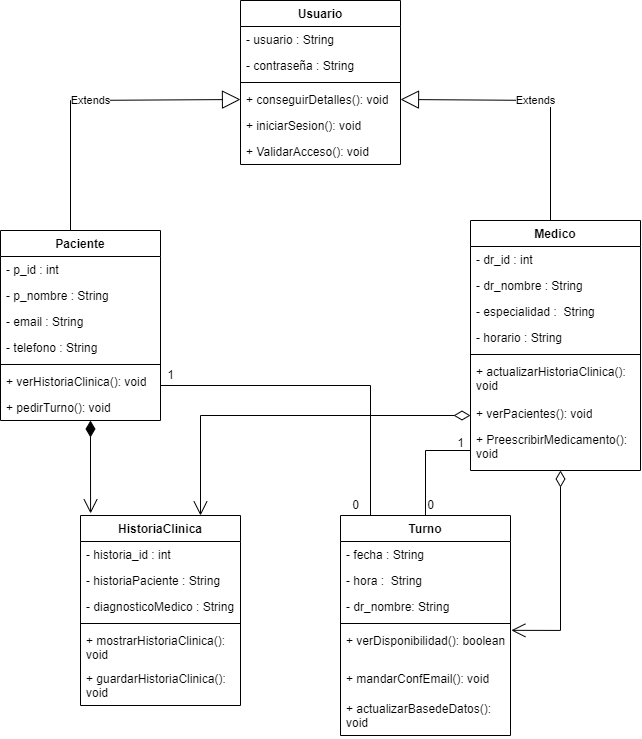

The diagram above was exported from draw.io. Its source (the exported page's mxGraphModel, read from the mxfile embedded in the PNG):
<mxGraphModel dx="720" dy="2766" grid="1" gridSize="10" guides="1" tooltips="1" connect="1" arrows="1" fold="1" page="1" pageScale="1" pageWidth="1654" pageHeight="2336" math="0" shadow="0">
  <root>
    <mxCell id="0" />
    <mxCell id="1" parent="0" />
    <mxCell id="X3VFySCDeu0HR4N6yKIO-1" value="Paciente" style="swimlane;fontStyle=1;align=center;verticalAlign=top;childLayout=stackLayout;horizontal=1;startSize=26;horizontalStack=0;resizeParent=1;resizeParentMax=0;resizeLast=0;collapsible=1;marginBottom=0;whiteSpace=wrap;html=1;" parent="1" vertex="1">
      <mxGeometry x="50" y="-30" width="160" height="190" as="geometry" />
    </mxCell>
    <mxCell id="2RaNc6PZ_5YNKfcqx9aP-27" value="Extends" style="endArrow=block;endSize=16;endFill=0;html=1;rounded=0;entryX=0;entryY=0.5;entryDx=0;entryDy=0;" edge="1" parent="X3VFySCDeu0HR4N6yKIO-1" target="X3VFySCDeu0HR4N6yKIO-20">
      <mxGeometry width="160" relative="1" as="geometry">
        <mxPoint x="70" as="sourcePoint" />
        <mxPoint x="230" as="targetPoint" />
        <Array as="points">
          <mxPoint x="70" y="-130" />
        </Array>
      </mxGeometry>
    </mxCell>
    <mxCell id="X3VFySCDeu0HR4N6yKIO-2" value="- p_id : int" style="text;strokeColor=none;fillColor=none;align=left;verticalAlign=top;spacingLeft=4;spacingRight=4;overflow=hidden;rotatable=0;points=[[0,0.5],[1,0.5]];portConstraint=eastwest;whiteSpace=wrap;html=1;" parent="X3VFySCDeu0HR4N6yKIO-1" vertex="1">
      <mxGeometry y="26" width="160" height="26" as="geometry" />
    </mxCell>
    <mxCell id="X3VFySCDeu0HR4N6yKIO-21" value="- p_nombre : String" style="text;strokeColor=none;fillColor=none;align=left;verticalAlign=top;spacingLeft=4;spacingRight=4;overflow=hidden;rotatable=0;points=[[0,0.5],[1,0.5]];portConstraint=eastwest;whiteSpace=wrap;html=1;" parent="X3VFySCDeu0HR4N6yKIO-1" vertex="1">
      <mxGeometry y="52" width="160" height="26" as="geometry" />
    </mxCell>
    <mxCell id="X3VFySCDeu0HR4N6yKIO-22" value="- email : String" style="text;strokeColor=none;fillColor=none;align=left;verticalAlign=top;spacingLeft=4;spacingRight=4;overflow=hidden;rotatable=0;points=[[0,0.5],[1,0.5]];portConstraint=eastwest;whiteSpace=wrap;html=1;" parent="X3VFySCDeu0HR4N6yKIO-1" vertex="1">
      <mxGeometry y="78" width="160" height="26" as="geometry" />
    </mxCell>
    <mxCell id="X3VFySCDeu0HR4N6yKIO-23" value="- telefono : String" style="text;strokeColor=none;fillColor=none;align=left;verticalAlign=top;spacingLeft=4;spacingRight=4;overflow=hidden;rotatable=0;points=[[0,0.5],[1,0.5]];portConstraint=eastwest;whiteSpace=wrap;html=1;" parent="X3VFySCDeu0HR4N6yKIO-1" vertex="1">
      <mxGeometry y="104" width="160" height="26" as="geometry" />
    </mxCell>
    <mxCell id="X3VFySCDeu0HR4N6yKIO-3" value="" style="line;strokeWidth=1;fillColor=none;align=left;verticalAlign=middle;spacingTop=-1;spacingLeft=3;spacingRight=3;rotatable=0;labelPosition=right;points=[];portConstraint=eastwest;strokeColor=inherit;" parent="X3VFySCDeu0HR4N6yKIO-1" vertex="1">
      <mxGeometry y="130" width="160" height="8" as="geometry" />
    </mxCell>
    <mxCell id="X3VFySCDeu0HR4N6yKIO-4" value="+ verHistoriaClinica(): void" style="text;strokeColor=none;fillColor=none;align=left;verticalAlign=top;spacingLeft=4;spacingRight=4;overflow=hidden;rotatable=0;points=[[0,0.5],[1,0.5]];portConstraint=eastwest;whiteSpace=wrap;html=1;" parent="X3VFySCDeu0HR4N6yKIO-1" vertex="1">
      <mxGeometry y="138" width="160" height="26" as="geometry" />
    </mxCell>
    <mxCell id="X3VFySCDeu0HR4N6yKIO-24" value="+ pedirTurno(): void" style="text;strokeColor=none;fillColor=none;align=left;verticalAlign=top;spacingLeft=4;spacingRight=4;overflow=hidden;rotatable=0;points=[[0,0.5],[1,0.5]];portConstraint=eastwest;whiteSpace=wrap;html=1;" parent="X3VFySCDeu0HR4N6yKIO-1" vertex="1">
      <mxGeometry y="164" width="160" height="26" as="geometry" />
    </mxCell>
    <mxCell id="X3VFySCDeu0HR4N6yKIO-5" value="Turno" style="swimlane;fontStyle=1;align=center;verticalAlign=top;childLayout=stackLayout;horizontal=1;startSize=26;horizontalStack=0;resizeParent=1;resizeParentMax=0;resizeLast=0;collapsible=1;marginBottom=0;whiteSpace=wrap;html=1;" parent="1" vertex="1">
      <mxGeometry x="390" y="255" width="170" height="220" as="geometry" />
    </mxCell>
    <mxCell id="X3VFySCDeu0HR4N6yKIO-6" value="- fecha : String" style="text;strokeColor=none;fillColor=none;align=left;verticalAlign=top;spacingLeft=4;spacingRight=4;overflow=hidden;rotatable=0;points=[[0,0.5],[1,0.5]];portConstraint=eastwest;whiteSpace=wrap;html=1;" parent="X3VFySCDeu0HR4N6yKIO-5" vertex="1">
      <mxGeometry y="26" width="170" height="26" as="geometry" />
    </mxCell>
    <mxCell id="X3VFySCDeu0HR4N6yKIO-34" value="- hora :&amp;nbsp; String&amp;nbsp;" style="text;strokeColor=none;fillColor=none;align=left;verticalAlign=top;spacingLeft=4;spacingRight=4;overflow=hidden;rotatable=0;points=[[0,0.5],[1,0.5]];portConstraint=eastwest;whiteSpace=wrap;html=1;" parent="X3VFySCDeu0HR4N6yKIO-5" vertex="1">
      <mxGeometry y="52" width="170" height="26" as="geometry" />
    </mxCell>
    <mxCell id="X3VFySCDeu0HR4N6yKIO-35" value="- dr_nombre: String&amp;nbsp;" style="text;strokeColor=none;fillColor=none;align=left;verticalAlign=top;spacingLeft=4;spacingRight=4;overflow=hidden;rotatable=0;points=[[0,0.5],[1,0.5]];portConstraint=eastwest;whiteSpace=wrap;html=1;" parent="X3VFySCDeu0HR4N6yKIO-5" vertex="1">
      <mxGeometry y="78" width="170" height="26" as="geometry" />
    </mxCell>
    <mxCell id="X3VFySCDeu0HR4N6yKIO-7" value="" style="line;strokeWidth=1;fillColor=none;align=left;verticalAlign=middle;spacingTop=-1;spacingLeft=3;spacingRight=3;rotatable=0;labelPosition=right;points=[];portConstraint=eastwest;strokeColor=inherit;" parent="X3VFySCDeu0HR4N6yKIO-5" vertex="1">
      <mxGeometry y="104" width="170" height="8" as="geometry" />
    </mxCell>
    <mxCell id="X3VFySCDeu0HR4N6yKIO-8" value="+ verDisponibilidad(): boolean" style="text;strokeColor=none;fillColor=none;align=left;verticalAlign=top;spacingLeft=4;spacingRight=4;overflow=hidden;rotatable=0;points=[[0,0.5],[1,0.5]];portConstraint=eastwest;whiteSpace=wrap;html=1;" parent="X3VFySCDeu0HR4N6yKIO-5" vertex="1">
      <mxGeometry y="112" width="170" height="38" as="geometry" />
    </mxCell>
    <mxCell id="X3VFySCDeu0HR4N6yKIO-36" value="+ mandarConfEmail(): void" style="text;strokeColor=none;fillColor=none;align=left;verticalAlign=top;spacingLeft=4;spacingRight=4;overflow=hidden;rotatable=0;points=[[0,0.5],[1,0.5]];portConstraint=eastwest;whiteSpace=wrap;html=1;" parent="X3VFySCDeu0HR4N6yKIO-5" vertex="1">
      <mxGeometry y="150" width="170" height="30" as="geometry" />
    </mxCell>
    <mxCell id="X3VFySCDeu0HR4N6yKIO-37" value="+ actualizarBasedeDatos(): void" style="text;strokeColor=none;fillColor=none;align=left;verticalAlign=top;spacingLeft=4;spacingRight=4;overflow=hidden;rotatable=0;points=[[0,0.5],[1,0.5]];portConstraint=eastwest;whiteSpace=wrap;html=1;" parent="X3VFySCDeu0HR4N6yKIO-5" vertex="1">
      <mxGeometry y="180" width="170" height="40" as="geometry" />
    </mxCell>
    <mxCell id="X3VFySCDeu0HR4N6yKIO-9" value="HistoriaClinica" style="swimlane;fontStyle=1;align=center;verticalAlign=top;childLayout=stackLayout;horizontal=1;startSize=26;horizontalStack=0;resizeParent=1;resizeParentMax=0;resizeLast=0;collapsible=1;marginBottom=0;whiteSpace=wrap;html=1;" parent="1" vertex="1">
      <mxGeometry x="130" y="255" width="160" height="190" as="geometry" />
    </mxCell>
    <mxCell id="X3VFySCDeu0HR4N6yKIO-10" value="- historia_id : int" style="text;strokeColor=none;fillColor=none;align=left;verticalAlign=top;spacingLeft=4;spacingRight=4;overflow=hidden;rotatable=0;points=[[0,0.5],[1,0.5]];portConstraint=eastwest;whiteSpace=wrap;html=1;" parent="X3VFySCDeu0HR4N6yKIO-9" vertex="1">
      <mxGeometry y="26" width="160" height="26" as="geometry" />
    </mxCell>
    <mxCell id="X3VFySCDeu0HR4N6yKIO-25" value="- historiaPaciente : String" style="text;strokeColor=none;fillColor=none;align=left;verticalAlign=top;spacingLeft=4;spacingRight=4;overflow=hidden;rotatable=0;points=[[0,0.5],[1,0.5]];portConstraint=eastwest;whiteSpace=wrap;html=1;" parent="X3VFySCDeu0HR4N6yKIO-9" vertex="1">
      <mxGeometry y="52" width="160" height="26" as="geometry" />
    </mxCell>
    <mxCell id="X3VFySCDeu0HR4N6yKIO-26" value="- diagnosticoMedico : String" style="text;strokeColor=none;fillColor=none;align=left;verticalAlign=top;spacingLeft=4;spacingRight=4;overflow=hidden;rotatable=0;points=[[0,0.5],[1,0.5]];portConstraint=eastwest;whiteSpace=wrap;html=1;" parent="X3VFySCDeu0HR4N6yKIO-9" vertex="1">
      <mxGeometry y="78" width="160" height="26" as="geometry" />
    </mxCell>
    <mxCell id="X3VFySCDeu0HR4N6yKIO-11" value="" style="line;strokeWidth=1;fillColor=none;align=left;verticalAlign=middle;spacingTop=-1;spacingLeft=3;spacingRight=3;rotatable=0;labelPosition=right;points=[];portConstraint=eastwest;strokeColor=inherit;" parent="X3VFySCDeu0HR4N6yKIO-9" vertex="1">
      <mxGeometry y="104" width="160" height="8" as="geometry" />
    </mxCell>
    <mxCell id="X3VFySCDeu0HR4N6yKIO-12" value="+ mostrarHistoriaClinica(): void" style="text;strokeColor=none;fillColor=none;align=left;verticalAlign=top;spacingLeft=4;spacingRight=4;overflow=hidden;rotatable=0;points=[[0,0.5],[1,0.5]];portConstraint=eastwest;whiteSpace=wrap;html=1;" parent="X3VFySCDeu0HR4N6yKIO-9" vertex="1">
      <mxGeometry y="112" width="160" height="38" as="geometry" />
    </mxCell>
    <mxCell id="X3VFySCDeu0HR4N6yKIO-27" value="+ guardarHistoriaClinica(): void" style="text;strokeColor=none;fillColor=none;align=left;verticalAlign=top;spacingLeft=4;spacingRight=4;overflow=hidden;rotatable=0;points=[[0,0.5],[1,0.5]];portConstraint=eastwest;whiteSpace=wrap;html=1;" parent="X3VFySCDeu0HR4N6yKIO-9" vertex="1">
      <mxGeometry y="150" width="160" height="40" as="geometry" />
    </mxCell>
    <mxCell id="X3VFySCDeu0HR4N6yKIO-13" value="Medico" style="swimlane;fontStyle=1;align=center;verticalAlign=top;childLayout=stackLayout;horizontal=1;startSize=26;horizontalStack=0;resizeParent=1;resizeParentMax=0;resizeLast=0;collapsible=1;marginBottom=0;whiteSpace=wrap;html=1;" parent="1" vertex="1">
      <mxGeometry x="520" y="-40" width="170" height="250" as="geometry" />
    </mxCell>
    <mxCell id="2RaNc6PZ_5YNKfcqx9aP-28" value="Extends" style="endArrow=block;endSize=16;endFill=0;html=1;rounded=0;entryX=1;entryY=0.5;entryDx=0;entryDy=0;" edge="1" parent="X3VFySCDeu0HR4N6yKIO-13" target="X3VFySCDeu0HR4N6yKIO-20">
      <mxGeometry width="160" relative="1" as="geometry">
        <mxPoint x="80" as="sourcePoint" />
        <mxPoint x="240" as="targetPoint" />
        <Array as="points">
          <mxPoint x="80" y="-120" />
        </Array>
      </mxGeometry>
    </mxCell>
    <mxCell id="X3VFySCDeu0HR4N6yKIO-14" value="- dr_id : int" style="text;strokeColor=none;fillColor=none;align=left;verticalAlign=top;spacingLeft=4;spacingRight=4;overflow=hidden;rotatable=0;points=[[0,0.5],[1,0.5]];portConstraint=eastwest;whiteSpace=wrap;html=1;" parent="X3VFySCDeu0HR4N6yKIO-13" vertex="1">
      <mxGeometry y="26" width="170" height="26" as="geometry" />
    </mxCell>
    <mxCell id="X3VFySCDeu0HR4N6yKIO-28" value="- dr_nombre : String" style="text;strokeColor=none;fillColor=none;align=left;verticalAlign=top;spacingLeft=4;spacingRight=4;overflow=hidden;rotatable=0;points=[[0,0.5],[1,0.5]];portConstraint=eastwest;whiteSpace=wrap;html=1;" parent="X3VFySCDeu0HR4N6yKIO-13" vertex="1">
      <mxGeometry y="52" width="170" height="26" as="geometry" />
    </mxCell>
    <mxCell id="X3VFySCDeu0HR4N6yKIO-29" value="- especialidad :&amp;nbsp; String&amp;nbsp;" style="text;strokeColor=none;fillColor=none;align=left;verticalAlign=top;spacingLeft=4;spacingRight=4;overflow=hidden;rotatable=0;points=[[0,0.5],[1,0.5]];portConstraint=eastwest;whiteSpace=wrap;html=1;" parent="X3VFySCDeu0HR4N6yKIO-13" vertex="1">
      <mxGeometry y="78" width="170" height="26" as="geometry" />
    </mxCell>
    <mxCell id="X3VFySCDeu0HR4N6yKIO-30" value="- horario : String&amp;nbsp;" style="text;strokeColor=none;fillColor=none;align=left;verticalAlign=top;spacingLeft=4;spacingRight=4;overflow=hidden;rotatable=0;points=[[0,0.5],[1,0.5]];portConstraint=eastwest;whiteSpace=wrap;html=1;" parent="X3VFySCDeu0HR4N6yKIO-13" vertex="1">
      <mxGeometry y="104" width="170" height="26" as="geometry" />
    </mxCell>
    <mxCell id="X3VFySCDeu0HR4N6yKIO-15" value="" style="line;strokeWidth=1;fillColor=none;align=left;verticalAlign=middle;spacingTop=-1;spacingLeft=3;spacingRight=3;rotatable=0;labelPosition=right;points=[];portConstraint=eastwest;strokeColor=inherit;" parent="X3VFySCDeu0HR4N6yKIO-13" vertex="1">
      <mxGeometry y="130" width="170" height="8" as="geometry" />
    </mxCell>
    <mxCell id="X3VFySCDeu0HR4N6yKIO-16" value="+ actualizarHistoriaClinica(): void" style="text;strokeColor=none;fillColor=none;align=left;verticalAlign=top;spacingLeft=4;spacingRight=4;overflow=hidden;rotatable=0;points=[[0,0.5],[1,0.5]];portConstraint=eastwest;whiteSpace=wrap;html=1;" parent="X3VFySCDeu0HR4N6yKIO-13" vertex="1">
      <mxGeometry y="138" width="170" height="42" as="geometry" />
    </mxCell>
    <mxCell id="X3VFySCDeu0HR4N6yKIO-31" value="+ verPacientes(): void" style="text;strokeColor=none;fillColor=none;align=left;verticalAlign=top;spacingLeft=4;spacingRight=4;overflow=hidden;rotatable=0;points=[[0,0.5],[1,0.5]];portConstraint=eastwest;whiteSpace=wrap;html=1;" parent="X3VFySCDeu0HR4N6yKIO-13" vertex="1">
      <mxGeometry y="180" width="170" height="26" as="geometry" />
    </mxCell>
    <mxCell id="X3VFySCDeu0HR4N6yKIO-32" value="+ PreescribirMedicamento(): void&amp;nbsp;" style="text;strokeColor=none;fillColor=none;align=left;verticalAlign=top;spacingLeft=4;spacingRight=4;overflow=hidden;rotatable=0;points=[[0,0.5],[1,0.5]];portConstraint=eastwest;whiteSpace=wrap;html=1;" parent="X3VFySCDeu0HR4N6yKIO-13" vertex="1">
      <mxGeometry y="206" width="170" height="44" as="geometry" />
    </mxCell>
    <mxCell id="X3VFySCDeu0HR4N6yKIO-17" value="Usuario" style="swimlane;fontStyle=1;align=center;verticalAlign=top;childLayout=stackLayout;horizontal=1;startSize=26;horizontalStack=0;resizeParent=1;resizeParentMax=0;resizeLast=0;collapsible=1;marginBottom=0;whiteSpace=wrap;html=1;" parent="1" vertex="1">
      <mxGeometry x="290" y="-260" width="160" height="164" as="geometry" />
    </mxCell>
    <mxCell id="X3VFySCDeu0HR4N6yKIO-18" value="- usuario : String" style="text;strokeColor=none;fillColor=none;align=left;verticalAlign=top;spacingLeft=4;spacingRight=4;overflow=hidden;rotatable=0;points=[[0,0.5],[1,0.5]];portConstraint=eastwest;whiteSpace=wrap;html=1;" parent="X3VFySCDeu0HR4N6yKIO-17" vertex="1">
      <mxGeometry y="26" width="160" height="26" as="geometry" />
    </mxCell>
    <mxCell id="X3VFySCDeu0HR4N6yKIO-33" value="- contraseña : String&amp;nbsp;" style="text;strokeColor=none;fillColor=none;align=left;verticalAlign=top;spacingLeft=4;spacingRight=4;overflow=hidden;rotatable=0;points=[[0,0.5],[1,0.5]];portConstraint=eastwest;whiteSpace=wrap;html=1;" parent="X3VFySCDeu0HR4N6yKIO-17" vertex="1">
      <mxGeometry y="52" width="160" height="26" as="geometry" />
    </mxCell>
    <mxCell id="X3VFySCDeu0HR4N6yKIO-19" value="" style="line;strokeWidth=1;fillColor=none;align=left;verticalAlign=middle;spacingTop=-1;spacingLeft=3;spacingRight=3;rotatable=0;labelPosition=right;points=[];portConstraint=eastwest;strokeColor=inherit;" parent="X3VFySCDeu0HR4N6yKIO-17" vertex="1">
      <mxGeometry y="78" width="160" height="8" as="geometry" />
    </mxCell>
    <mxCell id="X3VFySCDeu0HR4N6yKIO-20" value="+ conseguirDetalles(): void" style="text;strokeColor=none;fillColor=none;align=left;verticalAlign=top;spacingLeft=4;spacingRight=4;overflow=hidden;rotatable=0;points=[[0,0.5],[1,0.5]];portConstraint=eastwest;whiteSpace=wrap;html=1;" parent="X3VFySCDeu0HR4N6yKIO-17" vertex="1">
      <mxGeometry y="86" width="160" height="26" as="geometry" />
    </mxCell>
    <mxCell id="X3VFySCDeu0HR4N6yKIO-38" value="+ iniciarSesion(): void" style="text;strokeColor=none;fillColor=none;align=left;verticalAlign=top;spacingLeft=4;spacingRight=4;overflow=hidden;rotatable=0;points=[[0,0.5],[1,0.5]];portConstraint=eastwest;whiteSpace=wrap;html=1;" parent="X3VFySCDeu0HR4N6yKIO-17" vertex="1">
      <mxGeometry y="112" width="160" height="26" as="geometry" />
    </mxCell>
    <mxCell id="X3VFySCDeu0HR4N6yKIO-39" value="+ ValidarAcceso(): void" style="text;strokeColor=none;fillColor=none;align=left;verticalAlign=top;spacingLeft=4;spacingRight=4;overflow=hidden;rotatable=0;points=[[0,0.5],[1,0.5]];portConstraint=eastwest;whiteSpace=wrap;html=1;" parent="X3VFySCDeu0HR4N6yKIO-17" vertex="1">
      <mxGeometry y="138" width="160" height="26" as="geometry" />
    </mxCell>
    <mxCell id="2RaNc6PZ_5YNKfcqx9aP-33" value="" style="endArrow=open;html=1;endSize=12;startArrow=diamondThin;startSize=14;startFill=1;edgeStyle=orthogonalEdgeStyle;align=left;verticalAlign=bottom;rounded=0;entryX=0.063;entryY=-0.011;entryDx=0;entryDy=0;entryPerimeter=0;" edge="1" parent="1" target="X3VFySCDeu0HR4N6yKIO-9">
      <mxGeometry x="-1" y="3" relative="1" as="geometry">
        <mxPoint x="140" y="160" as="sourcePoint" />
        <mxPoint x="300" y="160" as="targetPoint" />
        <mxPoint as="offset" />
      </mxGeometry>
    </mxCell>
    <mxCell id="2RaNc6PZ_5YNKfcqx9aP-37" value="" style="endArrow=open;html=1;endSize=12;startArrow=diamondThin;startSize=14;startFill=0;edgeStyle=orthogonalEdgeStyle;align=left;verticalAlign=bottom;rounded=0;" edge="1" parent="1">
      <mxGeometry x="-1" y="3" relative="1" as="geometry">
        <mxPoint x="520" y="155" as="sourcePoint" />
        <mxPoint x="250" y="255" as="targetPoint" />
        <Array as="points">
          <mxPoint x="250" y="155" />
        </Array>
      </mxGeometry>
    </mxCell>
    <mxCell id="2RaNc6PZ_5YNKfcqx9aP-38" value="" style="endArrow=none;html=1;edgeStyle=orthogonalEdgeStyle;rounded=0;" edge="1" parent="1">
      <mxGeometry relative="1" as="geometry">
        <mxPoint x="210" y="125" as="sourcePoint" />
        <mxPoint x="420" y="255" as="targetPoint" />
      </mxGeometry>
    </mxCell>
    <mxCell id="2RaNc6PZ_5YNKfcqx9aP-42" value="" style="endArrow=none;html=1;edgeStyle=orthogonalEdgeStyle;rounded=0;exitX=0.5;exitY=0;exitDx=0;exitDy=0;" edge="1" parent="1" source="X3VFySCDeu0HR4N6yKIO-5">
      <mxGeometry relative="1" as="geometry">
        <mxPoint x="360" y="190" as="sourcePoint" />
        <mxPoint x="520" y="190" as="targetPoint" />
        <Array as="points">
          <mxPoint x="475" y="190" />
        </Array>
      </mxGeometry>
    </mxCell>
    <mxCell id="2RaNc6PZ_5YNKfcqx9aP-45" value="1" style="text;html=1;align=center;verticalAlign=middle;resizable=0;points=[];autosize=1;strokeColor=none;fillColor=none;" vertex="1" parent="1">
      <mxGeometry x="205" y="100" width="30" height="30" as="geometry" />
    </mxCell>
    <mxCell id="2RaNc6PZ_5YNKfcqx9aP-46" value="0" style="text;html=1;align=center;verticalAlign=middle;resizable=0;points=[];autosize=1;strokeColor=none;fillColor=none;" vertex="1" parent="1">
      <mxGeometry x="390" y="230" width="30" height="30" as="geometry" />
    </mxCell>
    <mxCell id="2RaNc6PZ_5YNKfcqx9aP-47" value="1" style="text;html=1;align=center;verticalAlign=middle;resizable=0;points=[];autosize=1;strokeColor=none;fillColor=none;" vertex="1" parent="1">
      <mxGeometry x="495" y="168" width="30" height="30" as="geometry" />
    </mxCell>
    <mxCell id="2RaNc6PZ_5YNKfcqx9aP-48" value="0" style="text;html=1;align=center;verticalAlign=middle;resizable=0;points=[];autosize=1;strokeColor=none;fillColor=none;" vertex="1" parent="1">
      <mxGeometry x="465" y="230" width="30" height="30" as="geometry" />
    </mxCell>
    <mxCell id="2RaNc6PZ_5YNKfcqx9aP-49" value="" style="endArrow=open;html=1;endSize=12;startArrow=diamondThin;startSize=14;startFill=0;edgeStyle=orthogonalEdgeStyle;align=left;verticalAlign=bottom;rounded=0;entryX=1.005;entryY=0.075;entryDx=0;entryDy=0;entryPerimeter=0;" edge="1" parent="1" target="X3VFySCDeu0HR4N6yKIO-8">
      <mxGeometry x="-1" y="114" relative="1" as="geometry">
        <mxPoint x="610" y="210" as="sourcePoint" />
        <mxPoint x="770" y="210" as="targetPoint" />
        <Array as="points">
          <mxPoint x="610" y="370" />
        </Array>
        <mxPoint x="-4" y="-30" as="offset" />
      </mxGeometry>
    </mxCell>
  </root>
</mxGraphModel>